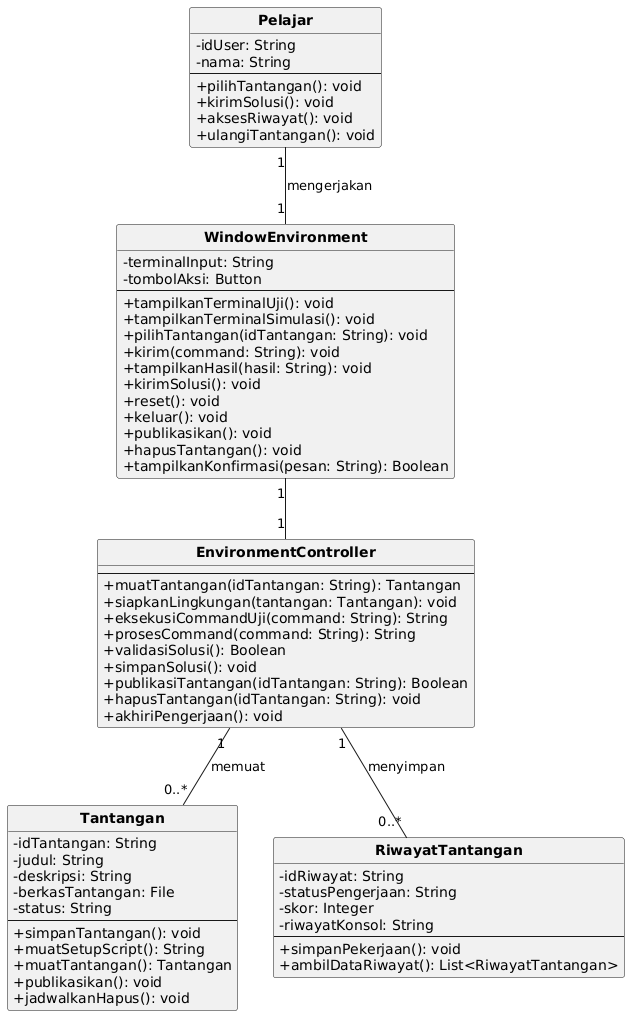

The diagram above was rendered by PlantUML. Its source (embedded in the PNG):
@startuml
skinparam monochrome true
skinparam shadowing false
skinparam defaultFontName DejaVu Sans
skinparam classAttributeIconSize 0
skinparam classFontStyle bold
hide circle

class Pelajar {
  - idUser: String
  - nama: String
  --
  + pilihTantangan(): void
  + kirimSolusi(): void
  + aksesRiwayat(): void
  + ulangiTantangan(): void
}
class Tantangan {
  - idTantangan: String
  - judul: String
  - deskripsi: String
  - berkasTantangan: File
  - status: String
  --
  + simpanTantangan(): void
  + muatSetupScript(): String
  + muatTantangan(): Tantangan
  + publikasikan(): void
  + jadwalkanHapus(): void
}
class WindowEnvironment {
  - terminalInput: String
  - tombolAksi: Button
  --
  + tampilkanTerminalUji(): void
  + tampilkanTerminalSimulasi(): void
  + pilihTantangan(idTantangan: String): void
  + kirim(command: String): void
  + tampilkanHasil(hasil: String): void
  + kirimSolusi(): void
  + reset(): void
  + keluar(): void
  + publikasikan(): void
  + hapusTantangan(): void
  + tampilkanKonfirmasi(pesan: String): Boolean
}
class EnvironmentController {
  --
  + muatTantangan(idTantangan: String): Tantangan
  + siapkanLingkungan(tantangan: Tantangan): void
  + eksekusiCommandUji(command: String): String
  + prosesCommand(command: String): String
  + validasiSolusi(): Boolean
  + simpanSolusi(): void
  + publikasiTantangan(idTantangan: String): Boolean
  + hapusTantangan(idTantangan: String): void
  + akhiriPengerjaan(): void
}
class RiwayatTantangan {
  - idRiwayat: String
  - statusPengerjaan: String
  - skor: Integer
  - riwayatKonsol: String
  --
  + simpanPekerjaan(): void
  + ambilDataRiwayat(): List<RiwayatTantangan>
}
Pelajar "1" -- "1" WindowEnvironment : mengerjakan
WindowEnvironment "1" -- "1" EnvironmentController
EnvironmentController "1" -- "0..*" Tantangan : memuat
EnvironmentController "1" -- "0..*" RiwayatTantangan : menyimpan
@enduml